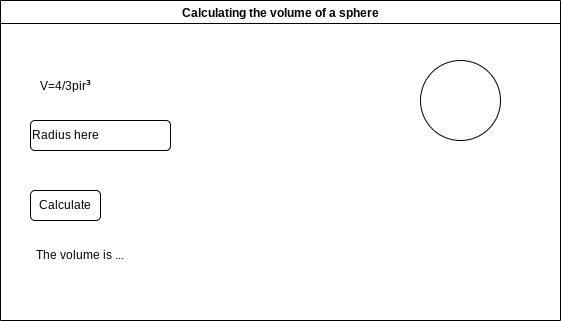

The diagram above was exported from draw.io. Its source (the exported page's mxGraphModel, read from the mxfile embedded in the PNG):
<mxGraphModel dx="594" dy="561" grid="1" gridSize="10" guides="1" tooltips="1" connect="1" arrows="1" fold="1" page="1" pageScale="1" pageWidth="850" pageHeight="1100" math="0" shadow="0">
  <root>
    <mxCell id="0" />
    <mxCell id="1" parent="0" />
    <mxCell id="2" value="Calculating the volume of a sphere" style="swimlane;labelBorderColor=none;labelBackgroundColor=default;swimlaneFillColor=none;" parent="1" vertex="1">
      <mxGeometry x="80" y="190" width="560" height="320" as="geometry" />
    </mxCell>
    <mxCell id="3" value="" style="ellipse;whiteSpace=wrap;html=1;aspect=fixed;" parent="2" vertex="1">
      <mxGeometry x="420" y="60" width="80" height="80" as="geometry" />
    </mxCell>
    <mxCell id="4" value="Radius here" style="rounded=1;whiteSpace=wrap;html=1;align=left;" vertex="1" parent="2">
      <mxGeometry x="30" y="120" width="140" height="30" as="geometry" />
    </mxCell>
    <mxCell id="5" value="Calculate" style="rounded=1;whiteSpace=wrap;html=1;align=center;" vertex="1" parent="2">
      <mxGeometry x="30" y="190" width="70" height="30" as="geometry" />
    </mxCell>
    <mxCell id="6" value="&lt;font color=&quot;#050505&quot;&gt;V=4/3pir&lt;b style=&quot;font-family: &amp;#34;arial&amp;#34; , sans-serif ; font-size: 14px ; text-align: left&quot;&gt;³&lt;/b&gt;&lt;/font&gt;" style="text;html=1;strokeColor=none;fillColor=none;align=center;verticalAlign=middle;whiteSpace=wrap;rounded=0;" vertex="1" parent="2">
      <mxGeometry x="35" y="70" width="60" height="30" as="geometry" />
    </mxCell>
    <mxCell id="8" value="&lt;font color=&quot;#030303&quot;&gt;The volume is ...&lt;/font&gt;" style="text;html=1;strokeColor=none;fillColor=none;align=center;verticalAlign=middle;whiteSpace=wrap;rounded=0;" vertex="1" parent="2">
      <mxGeometry x="30" y="240" width="100" height="30" as="geometry" />
    </mxCell>
  </root>
</mxGraphModel>